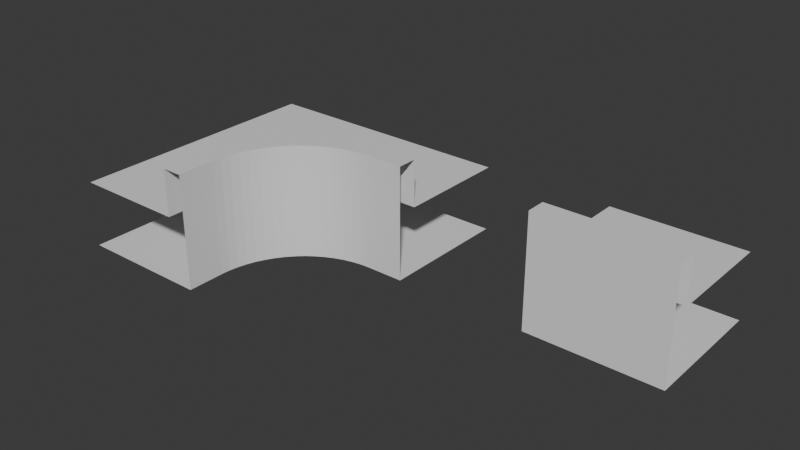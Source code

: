 # Source: mall_assets.blend  (saved by Blender 4.5.87; exported with 4.5.12 LTS)
import bpy
from mathutils import Matrix  # noqa: F401  (used for matrix-valued properties, if any)

bpy.ops.wm.read_factory_settings(use_empty=True)
scene = bpy.context.scene
scene.name = 'Scene'

# ---- materials (node trees are filled in below, after node groups)
mat_material = bpy.data.materials.new('Material')
mat_material.alpha_threshold = 0.0
mat_material.roughness = 0.5
mat_material.line_color = (0.0, 0.0, 0.0, 1.0)

# ---- material node trees
mat_material.use_nodes = True; mat_material.node_tree.nodes.clear()
_N = mat_material.node_tree.nodes; _L = mat_material.node_tree.links
n0 = _N.new('ShaderNodeOutputMaterial'); n0.name = 'Material Output'; n0.location = (200, 100)
n1 = _N.new('ShaderNodeBsdfPrincipled'); n1.name = 'Principled BSDF'; n1.location = (-200, 100)
n1.inputs[3].default_value = 1.45
_L.new(n1.outputs[0], n0.inputs[0])
n0.is_active_output = True

# ---- world
world_world = bpy.data.worlds.new('World'); scene.world = world_world
world_world.use_nodes = True; world_world.node_tree.nodes.clear()
_N = world_world.node_tree.nodes; _L = world_world.node_tree.links
n0 = _N.new('ShaderNodeOutputWorld'); n0.name = 'World Output'; n0.location = (200, 100)
n1 = _N.new('ShaderNodeBackground'); n1.name = 'Background'; n1.location = (-200, 100)
n1.inputs[0].default_value = (0.05088, 0.05088, 0.05088, 1.0)
_L.new(n1.outputs[0], n0.inputs[0])
n0.is_active_output = True
world_world.color = (0.05088, 0.05088, 0.05088)
world_world.sun_shadow_jitter_overblur = 0.0

# ---- meshes
me_cube = bpy.data.meshes.new('Cube')
me_cube.from_pydata([(1.0, 1.0, -1.0), (1.0, -1.0, 0.7), (1.0, -1.0, -1.0), (-1.0, 1.0, -1.0), (-1.0, -1.0, 0.7), (-1.0, -1.0, -1.0), (-1.0, -0.7, 0.0), (1.0, -0.7, 0.7), (1.0, -0.7, 0.0), (-1.0, -0.7, 0.7), (-1.0, 1.0, 0.0), (1.0, 1.0, 0.0)], [], [(2, 1, 4, 5), (3, 0, 2, 5), (8, 6, 9, 7), (7, 9, 4, 1), (6, 8, 11, 10)])
_uv = me_cube.uv_layers.new(name='UVMap')
_uv.uv.foreach_set('vector', [0.375, 0.75, 0.625, 0.75, 0.625, 1.0, 0.375, 1.0, 0.125, 0.5, 0.375, 0.5, 0.375, 0.75, 0.125, 0.75, 0.375, 0.7971, 0.375, 0.9529, 0.5, 0.9529, 0.5, 0.7971, 0.625, 0.7125, 0.875, 0.7125, 0.875, 0.75, 0.625, 0.75, 0.1721, 0.75, 0.3279, 0.75, 0.3279, 0.5375, 0.1721, 0.5375])
me_cube.materials.append(mat_material)
me_cube.use_mirror_vertex_groups = False
me_cube.update()
me_cube_003 = bpy.data.meshes.new('Cube.003')
me_cube_003.from_pydata([(3.0, 1.0, -1.0), (3.0, -1.0, -1.0), (-1.0, 1.0, -1.0), (-1.0, -3.0, -1.0), (1.0, -3.0, -1.0), (1.0, -3.0, 0.7), (1.0, -2.437, -1.0), (1.0, -2.437, 0.7), (1.007, -2.296, -1.0), (1.007, -2.296, 0.7), (1.028, -2.157, -1.0), (1.028, -2.157, 0.7), (1.062, -2.02, -1.0), (1.062, -2.02, 0.7), (1.109, -1.887, -1.0), (1.109, -1.887, 0.7), (1.17, -1.76, -1.0), (1.17, -1.76, 0.7), (1.242, -1.639, -1.0), (1.242, -1.639, 0.7), (1.326, -1.525, -1.0), (1.326, -1.525, 0.7), (1.421, -1.421, -1.0), (1.421, -1.421, 0.7), (1.525, -1.326, -1.0), (1.525, -1.326, 0.7), (1.639, -1.242, -1.0), (1.639, -1.242, 0.7), (1.76, -1.17, -1.0), (1.76, -1.17, 0.7), (1.887, -1.109, -1.0), (1.887, -1.109, 0.7), (2.02, -1.062, -1.0), (2.02, -1.062, 0.7), (2.157, -1.028, -1.0), (2.157, -1.028, 0.7), (2.296, -1.007, -1.0), (2.296, -1.007, 0.7), (2.437, -1.0, -1.0), (2.437, -1.0, 0.7), (3.0, -1.0, 0.7), (3.0, -0.7, 0.7), (3.0, -0.7, 0.0), (2.356, -0.7, 0.7), (2.203, -0.7071, 0.7), (2.356, -0.7, 0.0), (2.203, -0.7071, 0.0), (2.052, -0.7282, 0.0), (1.903, -0.7632, 0.0), (2.052, -0.7282, 0.7), (1.903, -0.7632, 0.7), (1.758, -0.8118, 0.7), (1.618, -0.8736, 0.7), (1.758, -0.8118, 0.0), (1.618, -0.8736, 0.0), (1.484, -0.9481, 0.0), (1.358, -1.035, 0.0), (1.484, -0.9481, 0.7), (1.358, -1.035, 0.7), (1.24, -1.132, 0.7), (1.132, -1.24, 0.7), (1.24, -1.132, 0.0), (1.132, -1.24, 0.0), (1.035, -1.358, 0.0), (0.9481, -1.484, 0.0), (1.035, -1.358, 0.7), (0.9481, -1.484, 0.7), (0.8736, -1.618, 0.7), (0.8118, -1.758, 0.7), (0.8736, -1.618, 0.0), (0.8118, -1.758, 0.0), (0.7632, -1.903, 0.0), (0.7282, -2.052, 0.0), (0.7632, -1.903, 0.7), (0.7282, -2.052, 0.7), (0.7071, -2.203, 0.7), (0.7, -2.356, 0.7), (0.7071, -2.203, 0.0), (0.7, -2.356, 0.0), (0.7, -3.0, 0.0), (-1.0, -3.0, 0.0), (0.7, -3.0, 0.7), (-1.0, 1.0, 0.0), (3.0, 1.0, 2.98e-08), (-1.0, 1.0, 0.0)], [(84, 82)], [(2, 0, 1, 38, 36, 34, 32, 30, 28, 26, 24, 22, 20, 18, 16, 14, 12, 10, 8, 6, 4, 3), (6, 7, 5, 4), (7, 6, 8, 9), (9, 8, 10, 11), (11, 10, 12, 13), (13, 12, 14, 15), (15, 14, 16, 17), (17, 16, 18, 19), (19, 18, 20, 21), (21, 20, 22, 23), (23, 22, 24, 25), (25, 24, 26, 27), (27, 26, 28, 29), (29, 28, 30, 31), (31, 30, 32, 33), (33, 32, 34, 35), (35, 34, 36, 37), (37, 36, 38, 39), (1, 40, 39, 38), (43, 44, 49, 50, 51, 52, 57, 58, 59, 60, 65, 66, 67, 68, 73, 74, 75, 76, 81, 5, 7, 9, 11, 13, 15, 17, 19, 21, 23, 25, 27, 29, 31, 33, 35, 37, 39, 40, 41), (45, 43, 41, 42), (46, 44, 43, 45), (78, 77, 72, 71, 70, 69, 64, 63, 62, 61, 56, 55, 54, 53, 48, 47, 46, 45, 42, 83, 82, 80, 79), (47, 49, 44, 46), (48, 50, 49, 47), (53, 51, 50, 48), (54, 52, 51, 53), (55, 57, 52, 54), (56, 58, 57, 55), (61, 59, 58, 56), (62, 60, 59, 61), (63, 65, 60, 62), (64, 66, 65, 63), (69, 67, 66, 64), (70, 68, 67, 69), (71, 73, 68, 70), (72, 74, 73, 71), (77, 75, 74, 72), (78, 76, 75, 77), (78, 79, 81, 76)])
_uv = me_cube_003.uv_layers.new(name='UVMap')
_uv.uv.foreach_set('vector', [0.125, 0.5, 0.375, 0.5, 0.375, 0.75, 0.3715, 0.75, 0.3638, 0.7509, 0.3564, 0.7537, 0.3494, 0.7582, 0.3431, 0.7644, 0.3374, 0.7717, 0.3324, 0.7789, 0.3277, 0.7841, 0.3228, 0.7849, 0.3174, 0.7807, 0.3115, 0.7735, 0.3059, 0.7659, 0.3009, 0.7595, 0.2969, 0.7549, 0.294, 0.752, 0.2923, 0.7504, 0.2917, 0.75, 0.2917, 0.75, 0.125, 0.75, 0.375, 0.8333, 0.625, 0.8333, 0.625, 0.8333, 0.375, 0.8333, 0.625, 0.8333, 0.375, 0.8333, 0.375, 0.8333, 0.625, 0.8333, 0.625, 0.8333, 0.375, 0.8333, 0.375, 0.8333, 0.625, 0.8333, 0.625, 0.8333, 0.375, 0.8333, 0.375, 0.8333, 0.625, 0.8333, 0.625, 0.8333, 0.375, 0.8333, 0.375, 0.8333, 0.625, 0.8333, 0.625, 0.8333, 0.375, 0.8333, 0.375, 0.8333, 0.625, 0.8333, 0.625, 0.8333, 0.375, 0.8333, 0.375, 0.8333, 0.625, 0.8333, 0.625, 0.8333, 0.375, 0.8333, 0.375, 0.8333, 0.625, 0.8333, 0.625, 0.8333, 0.375, 0.8333, 0.375, 0.8333, 0.625, 0.8333, 0.625, 0.8333, 0.375, 0.8333, 0.375, 0.8041, 0.625, 0.8041, 0.625, 0.8041, 0.375, 0.8041, 0.375, 0.7979, 0.625, 0.7979, 0.625, 0.7979, 0.375, 0.7979, 0.375, 0.7911, 0.625, 0.7911, 0.625, 0.7911, 0.375, 0.7911, 0.375, 0.7841, 0.625, 0.7841, 0.625, 0.7841, 0.375, 0.7841, 0.375, 0.7767, 0.625, 0.7767, 0.625, 0.7767, 0.375, 0.7767, 0.375, 0.7691, 0.625, 0.7691, 0.625, 0.7691, 0.375, 0.7691, 0.375, 0.7613, 0.625, 0.7613, 0.625, 0.7613, 0.375, 0.7613, 0.375, 0.7535, 0.625, 0.7535, 0.375, 0.75, 0.625, 0.75, 0.625, 0.7535, 0.375, 0.7535, 0.5751, 0.6556, 0.5239, 0.5975, 0.4802, 0.548, 0.4488, 0.5117, 0.433, 0.4918, 0.4334, 0.4886, 0.4464, 0.4984, 0.4637, 0.5122, 0.4739, 0.5182, 0.4871, 0.5218, 0.4879, 0.518, 0.4818, 0.5071, 0.4801, 0.5011, 0.491, 0.5086, 0.5179, 0.5333, 0.5601, 0.5744, 0.614, 0.6284, 0.6748, 0.6901, 0.7333, 0.75, 0.7083, 0.75, 0.7083, 0.75, 0.711, 0.7534, 0.7242, 0.7688, 0.7569, 0.8055, 0.8183, 0.8732, 0.9154, 0.9791, 1.045, 1.12, 1.174, 1.262, 1.23, 1.329, 1.165, 1.268, 1.025, 1.129, 0.8846, 0.9881, 0.7767, 0.8806, 0.7048, 0.8105, 0.662, 0.7713, 0.6395, 0.754, 0.6285, 0.75, 0.625, 0.75, 0.625, 0.7125, 0.49, 0.7045, 0.5751, 0.6556, 0.625, 0.7125, 0.5, 0.7125, 0.479, 0.6975, 0.5239, 0.5975, 0.5751, 0.6556, 0.49, 0.7045, 0.49, 0.8387, 0.479, 0.8206, 0.4671, 0.8078, 0.454, 0.7999, 0.4397, 0.7958, 0.4242, 0.7945, 0.4084, 0.7938, 0.3944, 0.7906, 0.3856, 0.7815, 0.3856, 0.764, 0.3944, 0.7435, 0.4084, 0.7237, 0.4242, 0.7083, 0.4397, 0.6984, 0.454, 0.6937, 0.4671, 0.6937, 0.479, 0.6975, 0.49, 0.7045, 0.5, 0.7125, 0.5, 0.5, 0.5, 0.25, 0.5, 0.0, 0.5, 0.8583, 0.4671, 0.6937, 0.4802, 0.548, 0.5239, 0.5975, 0.479, 0.6975, 0.454, 0.6937, 0.4488, 0.5117, 0.4802, 0.548, 0.4671, 0.6937, 0.4397, 0.6984, 0.433, 0.4918, 0.4488, 0.5117, 0.454, 0.6937, 0.4242, 0.7083, 0.4334, 0.4886, 0.433, 0.4918, 0.4397, 0.6984, 0.4084, 0.7237, 0.4464, 0.4984, 0.4334, 0.4886, 0.4242, 0.7083, 0.3944, 0.7435, 0.4637, 0.5122, 0.4464, 0.4984, 0.4084, 0.7237, 0.3856, 0.764, 0.4739, 0.5182, 0.4637, 0.5122, 0.3944, 0.7435, 0.3856, 0.7815, 0.4871, 0.5218, 0.4739, 0.5182, 0.3856, 0.764, 0.3944, 0.7906, 0.4879, 0.518, 0.4871, 0.5218, 0.3856, 0.7815, 0.4084, 0.7938, 0.4818, 0.5071, 0.4879, 0.518, 0.3944, 0.7906, 0.4242, 0.7945, 0.4801, 0.5011, 0.4818, 0.5071, 0.4084, 0.7938, 0.4397, 0.7958, 0.491, 0.5086, 0.4801, 0.5011, 0.4242, 0.7945, 0.454, 0.7999, 0.5179, 0.5333, 0.491, 0.5086, 0.4397, 0.7958, 0.4671, 0.8078, 0.5601, 0.5744, 0.5179, 0.5333, 0.454, 0.7999, 0.479, 0.8206, 0.614, 0.6284, 0.5601, 0.5744, 0.4671, 0.8078, 0.49, 0.8387, 0.6748, 0.6901, 0.614, 0.6284, 0.479, 0.8206, 0.49, 0.8387, 0.5, 0.8583, 0.7333, 0.75, 0.6748, 0.6901])
me_cube_003.materials.append(mat_material)
me_cube_003.use_mirror_vertex_groups = False
me_cube_003.update()

# ---- objects
ob_short_segment = bpy.data.objects.new('short_segment', me_cube)
ob_curve = bpy.data.objects.new('curve', me_cube_003)

# ---- transforms, parenting, visibility, modifiers, constraints
ob_short_segment.location = (0.0, 0.0, 0.0)
ob_short_segment.lock_rotations_4d = False
ob_short_segment.empty_display_type = 'ARROWS'
ob_short_segment.lineart.crease_threshold = 0.0
ob_curve.location = (-6.0, 0.0, 0.0)
ob_curve.lock_rotations_4d = False
ob_curve.empty_display_type = 'ARROWS'
ob_curve.lineart.crease_threshold = 0.0

# ---- collection membership
scene.collection.objects.link(ob_short_segment)
scene.collection.objects.link(ob_curve)

# ---- scene / render settings (as saved in the file)
scene.frame_start = 1; scene.frame_end = 250; scene.frame_set(1)
scene.render.engine = 'BLENDER_EEVEE_NEXT'
bpy.context.view_layer.update()

# ---- added for rendering (the .blend has no active camera and no usable light): camera, sun
cam_auto = bpy.data.cameras.new('AutoCamera')
cam_auto.lens = 50.0
cam_auto.sensor_width = 36.0
cam_auto.clip_end = 1000.0
ob_auto_camera = bpy.data.objects.new('AutoCamera', cam_auto)
scene.collection.objects.link(ob_auto_camera)
ob_auto_camera.location = (5.42361, -11.1083, 6.58889)
ob_auto_camera.rotation_euler = (1.09748, -7.21219e-08, 0.694738)
scene.camera = ob_auto_camera
light_auto_sun = bpy.data.lights.new('AutoSun', 'SUN')
light_auto_sun.energy = 3.0
light_auto_sun.angle = 0.0523599
ob_auto_sun = bpy.data.objects.new('AutoSun', light_auto_sun)
scene.collection.objects.link(ob_auto_sun)
ob_auto_sun.rotation_euler = (0.872665, 0.174533, 0.523599)
bpy.context.view_layer.update()
